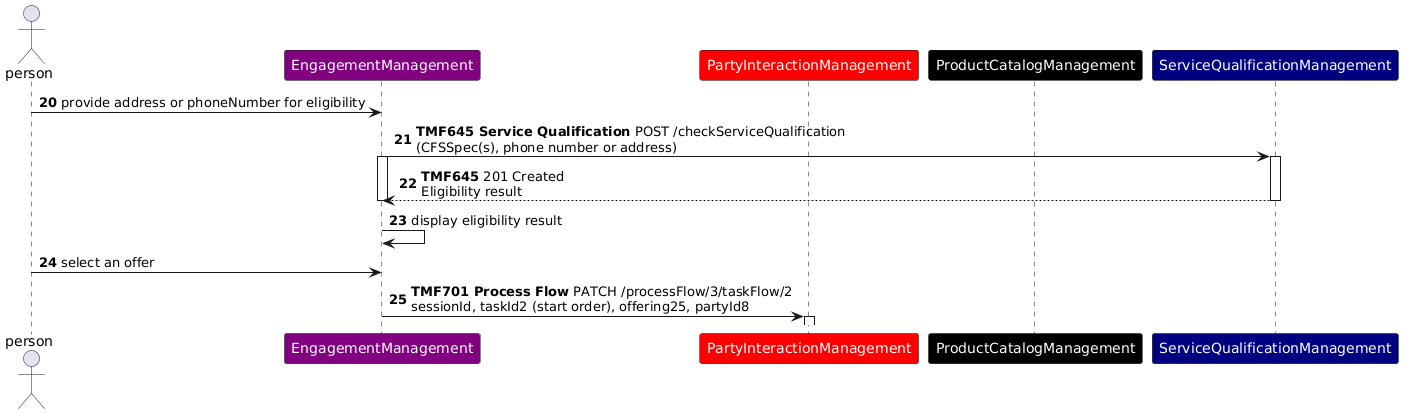

The diagram above was rendered by PlantUML. Its source (embedded in the PNG):
@startuml
skinparam ParticipantFontColor automatic
autonumber 20
actor person
participant EngagementManagement #Purple
participant PartyInteractionManagement #Red
participant ProductCatalogManagement #Black
Participant ServiceQualificationManagement #Navy
person -> EngagementManagement: provide address or phoneNumber for eligibility
EngagementManagement -> ServiceQualificationManagement : **TMF645 Service Qualification** POST /checkServiceQualification\n(CFSSpec(s), phone number or address)
activate ServiceQualificationManagement
activate EngagementManagement
ServiceQualificationManagement --> EngagementManagement: **TMF645** 201 Created\nEligibility result
deactivate ServiceQualificationManagement
deactivate EngagementManagement
EngagementManagement -> EngagementManagement: display eligibility result
person -> EngagementManagement: select an offer
EngagementManagement -> PartyInteractionManagement:  **TMF701 Process Flow** PATCH /processFlow/3/taskFlow/2\nsessionId, taskId2 (start order), offering25, partyId8
activate PartyInteractionManagement
@enduml